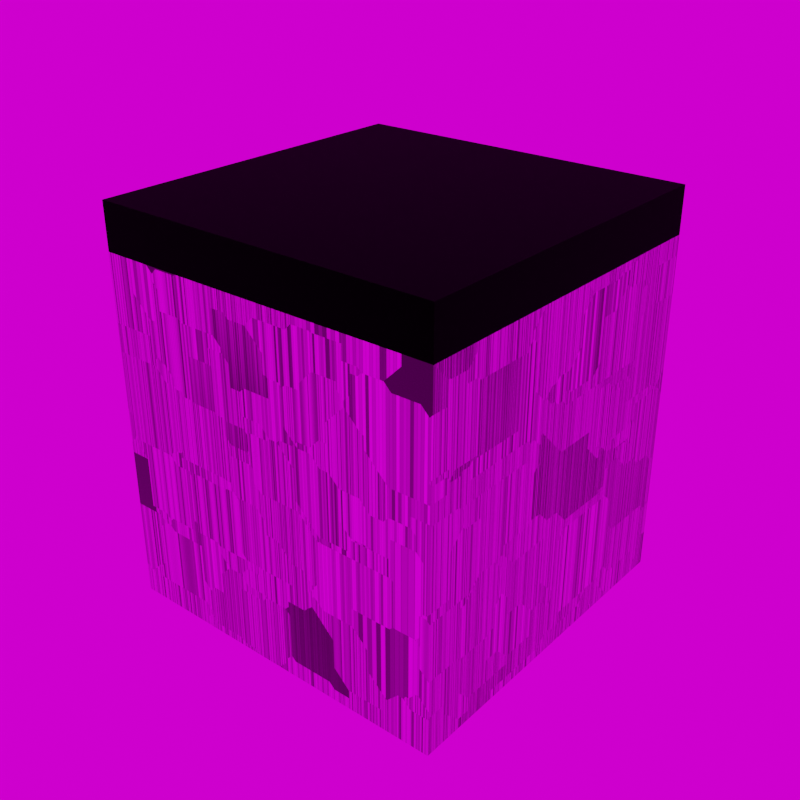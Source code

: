 # Source: DemoArena_3.blend  (saved by Blender 3.4.6; exported with 4.5.12 LTS)
import bpy
from mathutils import Matrix  # noqa: F401  (used for matrix-valued properties, if any)

bpy.ops.wm.read_factory_settings(use_empty=True)
scene = bpy.context.scene
scene.name = 'Scene'

# ---- collections
col_collection = bpy.data.collections.new('Collection'); scene.collection.children.link(col_collection)

# ---- images (referenced by path relative to the original .blend; pixels are not part of the script)
import os
ASSET_DIR = os.environ.get("B2B_ASSET_DIR", "")  # directory of the original .blend (textures are referenced by path, not embedded)
HERE = os.path.dirname(os.path.abspath(__file__))  # packed textures are extracted next to this script under _unpacked/

def load_image(name, relpath, width, height, colorspace="sRGB"):
    """Load a texture the original file referenced (path relative to the .blend, or extracted next to this script)."""
    p = next((c for c in (os.path.join(HERE, relpath), os.path.join(ASSET_DIR, relpath)) if relpath and os.path.exists(c)), "")
    if p:
        img = bpy.data.images.load(p, check_existing=True)
        img.name = name
    else:  # same state as the original file: an image datablock whose file is absent (Cycles renders it pink)
        img = bpy.data.images.new(name, width, height)
        img.source = "FILE"
        img.filepath = "//" + (relpath or name)
    img.colorspace_settings.name = colorspace
    return img
img_arena_stage = load_image('Arena Stage', 'Arena Stage Normal.jpg', 1024, 1024, 'Non-Color')
img_studio_exr_001 = load_image('studio.exr.001', 'studio.exr', 1024, 1024, 'Linear Rec.709')

# ---- materials (node trees are filled in below, after node groups)
mat_stage_base_material = bpy.data.materials.new('Stage base material')
mat_stage_base_material.displacement_method = 'BOTH'
mat_stage_base_material.alpha_threshold = 0.0
mat_stage_base_material.roughness = 0.5
mat_stage_base_material.line_color = (0.0, 0.0, 0.0, 1.0)
mat_metal = bpy.data.materials.new('Metal')
mat_cieling_base_material = bpy.data.materials.new('cieling base material')
mat_cieling__light = bpy.data.materials.new('cieling  light')

# ---- material node trees
mat_stage_base_material.use_nodes = True; mat_stage_base_material.node_tree.nodes.clear()
_N = mat_stage_base_material.node_tree.nodes; _L = mat_stage_base_material.node_tree.links
n0 = _N.new('ShaderNodeTexVoronoi'); n0.name = 'Voronoi Texture'; n0.location = (-540, 16)
n0.voronoi_dimensions = '4D'
n0.distance = 'CHEBYCHEV'
n0.inputs[1].default_value = 1.0
n1 = _N.new('ShaderNodeTexCoord'); n1.name = 'Texture Coordinate'; n1.location = (-1240, 84)
n2 = _N.new('NodeReroute'); n2.name = 'Reroute'; n2.location = (-617, -366)
n2.width = 16
n2.socket_idname = 'NodeSocketVector'
n3 = _N.new('ShaderNodeTexNoise'); n3.name = 'Noise Texture'; n3.location = (-265, -212)
n3.inputs[3].default_value = 15.0
n3.inputs[4].default_value = 0.55
n4 = _N.new('ShaderNodeValToRGB'); n4.name = 'ColorRamp.001'; n4.location = (2, -135)
while len(n4.color_ramp.elements) > 1: n4.color_ramp.elements.remove(n4.color_ramp.elements[-1])
n4.color_ramp.elements[0].position = 0.0; n4.color_ramp.elements[0].color = (0.0, 0.0, 0.0, 1.0)
_e = n4.color_ramp.elements.new(1.0); _e.color = (0.4735, 0.4735, 0.4735, 1.0)
n5 = _N.new('NodeReroute'); n5.name = 'Reroute.001'; n5.location = (274, 115)
n5.width = 16
n6 = _N.new('ShaderNodeBump'); n6.name = 'Bump.001'; n6.location = (689, -222)
n6.inputs[0].default_value = 0.015
n6.inputs[1].default_value = 1.0
n6.inputs[2].default_value = 1.0
n7 = _N.new('NodeReroute'); n7.name = 'Reroute.002'; n7.location = (13, -500)
n7.width = 16
n7.socket_idname = 'NodeSocketFloat'
n8 = _N.new('ShaderNodeBump'); n8.name = 'Bump'; n8.location = (464, -185)
n8.inputs[0].default_value = 0.5
n8.inputs[1].default_value = 1.0
n8.inputs[2].default_value = 1.0
n9 = _N.new('ShaderNodeTexBrick'); n9.name = 'Brick Texture'; n9.location = (-269, 224)
n9.inputs[1].default_value = (1.0, 1.0, 1.0, 1.0)
n9.inputs[2].default_value = (0.05448, 0.05448, 0.05448, 1.0)
n9.inputs[3].default_value = (0.01229, 0.01229, 0.01229, 1.0)
n9.inputs[6].default_value = 0.56
n10 = _N.new('ShaderNodeMapping'); n10.name = 'Mapping'; n10.location = (-1040, 69)
n11 = _N.new('ShaderNodeValue'); n11.name = 'Value'; n11.location = (-1242, -205)
n11.outputs[0].default_value = 1.0
n12 = _N.new('ShaderNodeDisplacement'); n12.name = 'Displacement'; n12.location = (553, 417)
n12.inputs[2].default_value = 0.05
n13 = _N.new('ShaderNodeOutputMaterial'); n13.name = 'Material Output'; n13.location = (1307, 334)
n14 = _N.new('ShaderNodeValToRGB'); n14.name = 'ColorRamp'; n14.location = (-11, 104)
n14.color_ramp.interpolation = 'CONSTANT'
while len(n14.color_ramp.elements) > 1: n14.color_ramp.elements.remove(n14.color_ramp.elements[-1])
n14.color_ramp.elements[0].position = 0.0; n14.color_ramp.elements[0].color = (0.0, 0.0, 0.0, 1.0)
_e = n14.color_ramp.elements.new(0.14); _e.color = (1.0, 1.0, 1.0, 1.0)
n15 = _N.new('ShaderNodeBsdfPrincipled'); n15.name = 'Principled BSDF'; n15.location = (909, 231)
n15.distribution = 'GGX'
n15.subsurface_method = 'RANDOM_WALK_SKIN'
n15.inputs[3].default_value = 1.45
n15.inputs[27].default_value = (0.0, 0.0, 0.0, 1.0)
n15.inputs[28].default_value = 1.0
n16 = _N.new('ShaderNodeTexImage'); n16.name = 'Image Texture'; n16.location = (1376, 169)
n16.image = img_arena_stage
_L.new(n10.outputs[0], n9.inputs[0])
_L.new(n1.outputs[3], n10.inputs[0])
_L.new(n0.outputs[1], n9.inputs[4])
_L.new(n9.outputs[0], n15.inputs[0])
_L.new(n9.outputs[0], n14.inputs[0])
_L.new(n2.outputs[0], n3.inputs[0])
_L.new(n10.outputs[0], n2.inputs[0])
_L.new(n3.outputs[0], n4.inputs[0])
_L.new(n4.outputs[0], n15.inputs[2])
_L.new(n6.outputs[0], n15.inputs[5])
_L.new(n9.outputs[0], n5.inputs[0])
_L.new(n5.outputs[0], n8.inputs[3])
_L.new(n8.outputs[0], n6.inputs[4])
_L.new(n7.outputs[0], n6.inputs[3])
_L.new(n3.outputs[0], n7.inputs[0])
_L.new(n12.outputs[0], n13.inputs[2])
_L.new(n9.outputs[0], n12.inputs[0])
_L.new(n11.outputs[0], n10.inputs[3])
_L.new(n15.outputs[0], n13.inputs[0])
n13.is_active_output = True
mat_metal.use_nodes = True; mat_metal.node_tree.nodes.clear()
_N = mat_metal.node_tree.nodes; _L = mat_metal.node_tree.links
n0 = _N.new('ShaderNodeTexCoord'); n0.name = 'Texture Coordinate'; n0.location = (-648, 136)
n1 = _N.new('ShaderNodeTexNoise'); n1.name = 'Noise Texture'; n1.location = (-279, 407)
n1.inputs[2].default_value = 4.0
n1.inputs[3].default_value = 15.0
n1.inputs[4].default_value = 0.7
n2 = _N.new('ShaderNodeTexNoise'); n2.name = 'Musgrave Texture'; n2.location = (-288, 176)
n2.width = 150
n2.normalize = False
n2.inputs[2].default_value = 1.0
n2.inputs[3].default_value = 14.0
n2.inputs[4].default_value = 1.0
n3 = _N.new('ShaderNodeOutputMaterial'); n3.name = 'Material Output'; n3.location = (1088, 293)
n4 = _N.new('ShaderNodeValToRGB'); n4.name = 'ColorRamp'; n4.location = (-59, 378)
while len(n4.color_ramp.elements) > 1: n4.color_ramp.elements.remove(n4.color_ramp.elements[-1])
n4.color_ramp.elements[0].position = 0.3709; n4.color_ramp.elements[0].color = (0.0, 0.0, 0.0, 1.0)
_e = n4.color_ramp.elements.new(1.0); _e.color = (1.0, 1.0, 1.0, 1.0)
n5 = _N.new('ShaderNodeValToRGB'); n5.name = 'ColorRamp.001'; n5.location = (448, 303)
while len(n5.color_ramp.elements) > 1: n5.color_ramp.elements.remove(n5.color_ramp.elements[-1])
n5.color_ramp.elements[0].position = 0.0; n5.color_ramp.elements[0].color = (0.3185, 0.3185, 0.3185, 1.0)
_e = n5.color_ramp.elements.new(1.0); _e.color = (1.0, 1.0, 1.0, 1.0)
n6 = _N.new('ShaderNodeValToRGB'); n6.name = 'ColorRamp.002'; n6.location = (448, 81)
while len(n6.color_ramp.elements) > 1: n6.color_ramp.elements.remove(n6.color_ramp.elements[-1])
n6.color_ramp.elements[0].position = 0.0; n6.color_ramp.elements[0].color = (0.3813, 0.3813, 0.3813, 1.0)
_e = n6.color_ramp.elements.new(1.0); _e.color = (0.107, 0.107, 0.107, 1.0)
n7 = _N.new('ShaderNodeMixRGB'); n7.name = 'Mix (Legacy)'; n7.location = (228, 133)
n7.blend_type = 'DARKEN'
n7.inputs[0].default_value = 1.0
n8 = _N.new('ShaderNodeBump'); n8.name = 'Bump'; n8.location = (444, -188)
n8.inputs[0].default_value = 0.1
n8.inputs[1].default_value = 1.0
n8.inputs[2].default_value = 1.0
n9 = _N.new('ShaderNodeRGB'); n9.name = 'RGB'; n9.location = (274, 395)
n9.outputs[0].default_value = (1.0, 1.0, 1.0, 1.0)
n10 = _N.new('ShaderNodeBsdfPrincipled'); n10.name = 'Principled BSDF'; n10.location = (768, 350)
n10.distribution = 'GGX'
n10.subsurface_method = 'RANDOM_WALK_SKIN'
n10.inputs[3].default_value = 1.45
n10.inputs[27].default_value = (0.0, 0.0, 0.0, 1.0)
n10.inputs[28].default_value = 1.0
n11 = _N.new('ShaderNodeTexImage'); n11.name = 'Image Texture'; n11.location = (1284, 241)
n11.image = img_arena_stage
_L.new(n0.outputs[3], n2.inputs[0])
_L.new(n0.outputs[3], n1.inputs[0])
_L.new(n1.outputs[0], n4.inputs[0])
_L.new(n4.outputs[0], n7.inputs[1])
_L.new(n2.outputs[0], n7.inputs[2])
_L.new(n7.outputs[0], n5.inputs[0])
_L.new(n5.outputs[0], n10.inputs[0])
_L.new(n7.outputs[0], n6.inputs[0])
_L.new(n6.outputs[0], n10.inputs[2])
_L.new(n8.outputs[0], n10.inputs[5])
_L.new(n7.outputs[0], n8.inputs[3])
_L.new(n10.outputs[0], n3.inputs[0])
n3.is_active_output = True
mat_cieling_base_material.use_nodes = True; mat_cieling_base_material.node_tree.nodes.clear()
_N = mat_cieling_base_material.node_tree.nodes; _L = mat_cieling_base_material.node_tree.links
n0 = _N.new('ShaderNodeBsdfPrincipled'); n0.name = 'Principled BSDF'; n0.location = (10, 300)
n0.distribution = 'GGX'
n0.subsurface_method = 'RANDOM_WALK_SKIN'
n0.inputs[0].default_value = (0.0, 0.0, 0.0, 1.0)
n0.inputs[1].default_value = 1.0
n0.inputs[2].default_value = 1.0
n0.inputs[3].default_value = 1.45
n0.inputs[27].default_value = (0.0, 0.0, 0.0, 1.0)
n0.inputs[28].default_value = 1.0
n1 = _N.new('ShaderNodeOutputMaterial'); n1.name = 'Material Output'; n1.location = (300, 300)
_L.new(n0.outputs[0], n1.inputs[0])
n1.is_active_output = True
mat_cieling__light.use_nodes = True; mat_cieling__light.node_tree.nodes.clear()
_N = mat_cieling__light.node_tree.nodes; _L = mat_cieling__light.node_tree.links
n0 = _N.new('ShaderNodeOutputMaterial'); n0.name = 'Material Output'; n0.location = (313, 247)
n1 = _N.new('ShaderNodeEmission'); n1.name = 'Emission'; n1.location = (-82, 212)
n1.inputs[1].default_value = 7.0
n2 = _N.new('ShaderNodeValToRGB'); n2.name = 'ColorRamp'; n2.location = (-426, 227)
while len(n2.color_ramp.elements) > 1: n2.color_ramp.elements.remove(n2.color_ramp.elements[-1])
n2.color_ramp.elements[0].position = 0.0; n2.color_ramp.elements[0].color = (0.6676, 0.8371, 1.0, 1.0)
_e = n2.color_ramp.elements.new(1.0); _e.color = (0.005775, 0.07237, 0.6613, 1.0)
_L.new(n1.outputs[0], n0.inputs[0])
_L.new(n2.outputs[0], n1.inputs[0])
n0.is_active_output = True

# ---- world
world_world = bpy.data.worlds.new('World'); scene.world = world_world
world_world.use_nodes = True; world_world.node_tree.nodes.clear()
_N = world_world.node_tree.nodes; _L = world_world.node_tree.links
n0 = _N.new('ShaderNodeOutputWorld'); n0.name = 'World Output'; n0.location = (300, 300)
n1 = _N.new('ShaderNodeBackground'); n1.name = 'Background'; n1.location = (10, 300)
n2 = _N.new('ShaderNodeTexEnvironment'); n2.name = 'Environment Texture'; n2.location = (-280, 280)
n2.image = img_studio_exr_001
_L.new(n1.outputs[0], n0.inputs[0])
_L.new(n2.outputs[0], n1.inputs[0])
n0.is_active_output = True
world_world.color = (0.05088, 0.05088, 0.05088)
world_world.use_sun_shadow = False
world_world.sun_shadow_jitter_overblur = 0.0

# ---- meshes
me_cube_002 = bpy.data.meshes.new('Cube.002')
me_cube_002.from_pydata([(-138.9, -138.9, -181.2), (-105.3, -105.3, 96.63), (-138.9, 138.9, -181.2), (-105.3, 105.3, 96.63), (138.9, -138.9, -181.2), (105.3, -105.3, 96.63), (138.9, 138.9, -181.2), (105.3, 105.3, 96.63), (-138.9, -138.9, 96.63), (-138.9, 138.9, 96.63), (138.9, 138.9, 96.63), (138.9, -138.9, 96.63), (-105.3, -105.3, -159.8), (-105.3, 105.3, -159.8), (105.3, 105.3, -159.8), (105.3, -105.3, -159.8)], [], [(0, 8, 9, 2), (2, 9, 10, 6), (6, 10, 11, 4), (4, 11, 8, 0), (2, 6, 4, 0), (1, 3, 9, 8), (3, 7, 10, 9), (7, 5, 11, 10), (5, 1, 8, 11), (13, 14, 7, 3), (15, 12, 1, 5), (12, 13, 3, 1), (15, 14, 13, 12), (14, 15, 5, 7)])
me_cube_002.polygons.foreach_set('material_index', [0, 0, 0, 0, 0, 0, 0, 0, 0, 0, 0, 0, 1, 0])
_uv = me_cube_002.uv_layers.new(name='UVMap')
_uv.uv.foreach_set('vector', [0.8505, 0.001564, 0.8505, 0.2825, 0.5696, 0.2825, 0.5696, 0.001564, 0.2825, 0.001564, 0.2825, 0.2825, 0.001564, 0.2825, 0.001564, 0.001564, 0.2825, 0.2856, 0.2825, 0.5665, 0.001564, 0.5665, 0.001564, 0.2856, 0.5665, 0.001564, 0.5665, 0.2825, 0.2856, 0.2825, 0.2856, 0.001564, 0.2856, 0.2856, 0.5665, 0.2856, 0.5665, 0.5665, 0.2856, 0.5665, 0.2484, 0.8165, 0.2484, 0.6037, 0.2825, 0.5696, 0.2825, 0.8505, 0.2484, 0.6037, 0.0356, 0.6037, 0.001564, 0.5696, 0.2825, 0.5696, 0.0356, 0.6037, 0.0356, 0.8165, 0.001564, 0.8505, 0.001564, 0.5696, 0.0356, 0.8165, 0.2484, 0.8165, 0.2825, 0.8505, 0.001564, 0.8505, 0.7856, 0.2856, 0.9984, 0.2856, 0.9984, 0.5448, 0.7856, 0.5448, 0.5696, 0.5479, 0.7825, 0.5479, 0.7825, 0.8072, 0.5696, 0.8072, 0.2856, 0.5696, 0.4984, 0.5696, 0.4984, 0.8289, 0.2856, 0.8289, 0.7856, 0.7608, 0.7856, 0.5479, 0.9984, 0.5479, 0.9984, 0.7608, 0.5696, 0.2856, 0.7825, 0.2856, 0.7825, 0.5448, 0.5696, 0.5448])
me_cube_002.materials.append(mat_stage_base_material)
me_cube_002.materials.append(mat_metal)
me_cube_002.update()
me_cube = bpy.data.meshes.new('Cube')
me_cube.from_pydata([(-78.74, -78.74, -18.05), (-138.9, -138.9, 18.05), (-78.74, 78.74, -18.05), (-138.9, 138.9, 18.05), (78.74, -78.74, -18.05), (138.9, -138.9, 18.05), (78.74, 78.74, -18.05), (138.9, 138.9, 18.05), (-138.9, 138.9, -18.05), (-138.9, -138.9, -18.05), (138.9, 138.9, -18.05), (138.9, -138.9, -18.05)], [], [(9, 1, 3, 8), (8, 3, 7, 10), (10, 7, 5, 11), (11, 5, 1, 9), (2, 6, 4, 0), (7, 3, 1, 5), (2, 0, 9, 8), (6, 2, 8, 10), (4, 6, 10, 11), (0, 4, 11, 9)])
me_cube.polygons.foreach_set('material_index', [0, 0, 0, 0, 1, 0, 0, 0, 0, 0])
_uv = me_cube.uv_layers.new(name='UVMap')
_uv.uv.foreach_set('vector', [0.375, 0.0, 0.625, 0.0, 0.625, 0.25, 0.375, 0.25, 0.375, 0.25, 0.625, 0.25, 0.625, 0.5, 0.375, 0.5, 0.375, 0.5, 0.625, 0.5, 0.625, 0.75, 0.375, 0.75, 0.375, 0.75, 0.625, 0.75, 0.625, 1.0, 0.375, 1.0, 0.1792, 0.5542, 0.3208, 0.5542, 0.3208, 0.6958, 0.1792, 0.6958, 0.0, 0.0, 1.0, 0.0, 1.0, 1.0, 0.0, 1.0, 0.1792, 0.5542, 0.1792, 0.6958, 0.125, 0.75, 0.125, 0.5, 0.3208, 0.5542, 0.1792, 0.5542, 0.125, 0.5, 0.375, 0.5, 0.3208, 0.6958, 0.3208, 0.5542, 0.375, 0.5, 0.375, 0.75, 0.1792, 0.6958, 0.3208, 0.6958, 0.375, 0.75, 0.125, 0.75])
me_cube.materials.append(mat_cieling_base_material)
me_cube.materials.append(mat_cieling__light)
me_cube.update()

# ---- objects
ob_stage = bpy.data.objects.new('stage', me_cube_002)
ob_cieling = bpy.data.objects.new('cieling', me_cube)

# ---- transforms, parenting, visibility, modifiers, constraints
ob_stage.location = (0.0, 0.0, 58.22)
ob_cieling.location = (0.0, 0.0, 172.9)

# ---- collection membership
col_collection.objects.link(ob_stage)
col_collection.objects.link(ob_cieling)

# ---- scene / render settings (as saved in the file)
scene.frame_start = 1; scene.frame_end = 250; scene.frame_set(31)
scene.render.engine = 'CYCLES'
scene.render.resolution_x = 1024
scene.render.resolution_y = 1024
scene.render.film_transparent = True
scene.cycles.samples = 20
scene.cycles.sampling_pattern = 'TABULATED_SOBOL'
scene.cycles.use_light_tree = False
scene.cycles.bake_type = 'NORMAL'
scene.view_settings.view_transform = 'Filmic'
bpy.context.view_layer.update()

# ---- added for rendering (the .blend has no active camera): camera
cam_auto = bpy.data.cameras.new('AutoCamera')
cam_auto.lens = 50.0
cam_auto.sensor_width = 36.0
cam_auto.clip_end = 8167.19
ob_auto_camera = bpy.data.objects.new('AutoCamera', cam_auto)
scene.collection.objects.link(ob_auto_camera)
ob_auto_camera.location = (465.369, -558.443, 406.265)
ob_auto_camera.rotation_euler = (1.09748, -7.21219e-08, 0.694738)
scene.camera = ob_auto_camera
bpy.context.view_layer.update()
